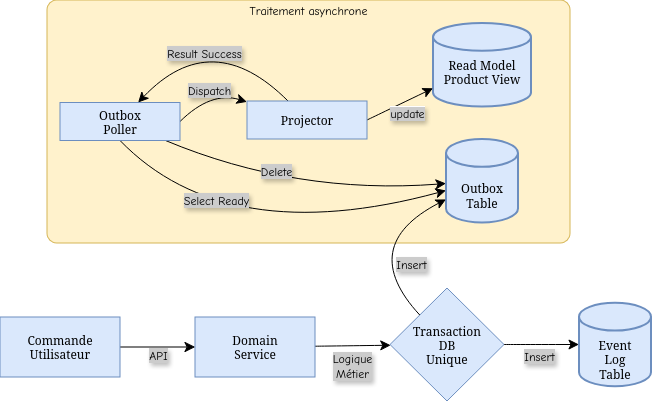

The diagram above was exported from draw.io. Its source (the exported page's mxGraphModel, read from the mxfile embedded in the PNG):
<mxGraphModel dx="1215" dy="875" grid="0" gridSize="10" guides="1" tooltips="1" connect="1" arrows="1" fold="1" page="0" pageScale="1" pageWidth="827" pageHeight="1169" math="0" shadow="0">
  <root>
    <mxCell id="0" />
    <mxCell id="1" parent="0" />
    <mxCell id="6Oj4P4iHhvAiOtKQ-IX5-1" parent="1" style="rounded=1;whiteSpace=wrap;html=1;arcSize=4;fillColor=#fff2cc;strokeColor=#d6b656;" value="&lt;div&gt;&lt;font face=&quot;Comic Sans MS&quot;&gt;Traitement asynchrone&lt;/font&gt;&lt;/div&gt;&lt;div&gt;&lt;font face=&quot;Comic Sans MS&quot;&gt;&lt;br&gt;&lt;/font&gt;&lt;/div&gt;&lt;div&gt;&lt;font face=&quot;Comic Sans MS&quot;&gt;&lt;br&gt;&lt;/font&gt;&lt;/div&gt;&lt;div&gt;&lt;font face=&quot;Comic Sans MS&quot;&gt;&lt;br&gt;&lt;/font&gt;&lt;/div&gt;&lt;div&gt;&lt;font face=&quot;Comic Sans MS&quot;&gt;&lt;br&gt;&lt;/font&gt;&lt;/div&gt;&lt;div&gt;&lt;font face=&quot;Comic Sans MS&quot;&gt;&lt;br&gt;&lt;/font&gt;&lt;/div&gt;&lt;div&gt;&lt;font face=&quot;Comic Sans MS&quot;&gt;&lt;br&gt;&lt;/font&gt;&lt;/div&gt;&lt;div&gt;&lt;font face=&quot;Comic Sans MS&quot;&gt;&lt;br&gt;&lt;/font&gt;&lt;/div&gt;&lt;div&gt;&lt;font face=&quot;Comic Sans MS&quot;&gt;&lt;br&gt;&lt;/font&gt;&lt;/div&gt;&lt;div&gt;&lt;font face=&quot;Comic Sans MS&quot;&gt;&lt;br&gt;&lt;/font&gt;&lt;/div&gt;&lt;div&gt;&lt;font face=&quot;Comic Sans MS&quot;&gt;&lt;br&gt;&lt;/font&gt;&lt;/div&gt;&lt;div&gt;&lt;font face=&quot;Comic Sans MS&quot;&gt;&lt;br&gt;&lt;/font&gt;&lt;/div&gt;&lt;div&gt;&lt;font face=&quot;Comic Sans MS&quot;&gt;&lt;br&gt;&lt;/font&gt;&lt;/div&gt;&lt;div&gt;&lt;font face=&quot;Comic Sans MS&quot;&gt;&lt;br&gt;&lt;/font&gt;&lt;/div&gt;&lt;div&gt;&lt;font face=&quot;Comic Sans MS&quot;&gt;&lt;br&gt;&lt;/font&gt;&lt;/div&gt;&lt;div&gt;&lt;font face=&quot;Comic Sans MS&quot;&gt;&lt;br&gt;&lt;/font&gt;&lt;/div&gt;" vertex="1">
      <mxGeometry height="243" width="523" x="22" y="-120" as="geometry" />
    </mxCell>
    <mxCell id="6Oj4P4iHhvAiOtKQ-IX5-5" edge="1" parent="1" source="6Oj4P4iHhvAiOtKQ-IX5-2" style="edgeStyle=none;curved=1;rounded=0;orthogonalLoop=1;jettySize=auto;html=1;fontSize=12;startSize=8;endSize=8;" target="6Oj4P4iHhvAiOtKQ-IX5-4" value="">
      <mxGeometry relative="1" as="geometry" />
    </mxCell>
    <mxCell id="6Oj4P4iHhvAiOtKQ-IX5-6" connectable="0" parent="6Oj4P4iHhvAiOtKQ-IX5-5" style="edgeLabel;html=1;align=center;verticalAlign=middle;resizable=0;points=[];fontSize=12;labelBackgroundColor=#CCCCCC;fontFamily=Comic Sans MS;textShadow=1;" value="API" vertex="1">
      <mxGeometry relative="1" x="0.04" y="-2" as="geometry">
        <mxPoint x="-1" y="6" as="offset" />
      </mxGeometry>
    </mxCell>
    <mxCell id="6Oj4P4iHhvAiOtKQ-IX5-2" parent="1" style="rounded=0;whiteSpace=wrap;html=1;fillColor=#dae8fc;strokeColor=#6c8ebf;fontFamily=Tahoma;" value="&lt;div&gt;Commande&lt;/div&gt;&lt;div&gt;Utilisateur&lt;/div&gt;" vertex="1">
      <mxGeometry height="60" width="120" x="-25" y="197" as="geometry" />
    </mxCell>
    <mxCell id="6Oj4P4iHhvAiOtKQ-IX5-8" edge="1" parent="1" source="6Oj4P4iHhvAiOtKQ-IX5-4" style="edgeStyle=none;curved=1;rounded=0;orthogonalLoop=1;jettySize=auto;html=1;fontSize=12;startSize=8;endSize=8;" target="6Oj4P4iHhvAiOtKQ-IX5-7" value="">
      <mxGeometry relative="1" as="geometry" />
    </mxCell>
    <mxCell id="6Oj4P4iHhvAiOtKQ-IX5-10" connectable="0" parent="6Oj4P4iHhvAiOtKQ-IX5-8" style="edgeLabel;html=1;align=center;verticalAlign=middle;resizable=0;points=[];fontSize=12;labelBackgroundColor=#CCCCCC;fontFamily=Comic Sans MS;textShadow=1;" value="&lt;div&gt;Logique&lt;/div&gt;&lt;div&gt;Métier&lt;/div&gt;" vertex="1">
      <mxGeometry relative="1" x="0.0819" y="-2" as="geometry">
        <mxPoint x="-4" y="18" as="offset" />
      </mxGeometry>
    </mxCell>
    <mxCell id="6Oj4P4iHhvAiOtKQ-IX5-4" parent="1" style="whiteSpace=wrap;html=1;rounded=0;fillColor=#dae8fc;strokeColor=#6c8ebf;fontFamily=Tahoma;" value="&lt;div&gt;Domain&lt;/div&gt;&lt;div&gt;Service&lt;/div&gt;" vertex="1">
      <mxGeometry height="60" width="120" x="170" y="197" as="geometry" />
    </mxCell>
    <mxCell id="6Oj4P4iHhvAiOtKQ-IX5-7" parent="1" style="rhombus;whiteSpace=wrap;html=1;rounded=0;fillColor=#dae8fc;strokeColor=#6c8ebf;fontFamily=Tahoma;" value="&lt;div&gt;Transaction&lt;/div&gt;&lt;div&gt;DB&lt;/div&gt;&lt;div&gt;Unique&lt;/div&gt;" vertex="1">
      <mxGeometry height="113" width="114" x="365" y="168" as="geometry" />
    </mxCell>
    <mxCell id="6Oj4P4iHhvAiOtKQ-IX5-11" parent="1" style="strokeWidth=2;html=1;shape=mxgraph.flowchart.database;whiteSpace=wrap;fillColor=#dae8fc;strokeColor=#6c8ebf;fontFamily=Tahoma;" value="&lt;div&gt;&lt;br&gt;&lt;/div&gt;&lt;div&gt;&lt;br&gt;&lt;/div&gt;&lt;div&gt;Event&lt;/div&gt;&lt;div&gt;Log&lt;/div&gt;&lt;div&gt;Table&lt;/div&gt;" vertex="1">
      <mxGeometry height="83.5" width="72" x="554" y="182.75" as="geometry" />
    </mxCell>
    <mxCell id="6Oj4P4iHhvAiOtKQ-IX5-12" edge="1" parent="1" source="6Oj4P4iHhvAiOtKQ-IX5-7" style="edgeStyle=none;curved=1;rounded=0;orthogonalLoop=1;jettySize=auto;html=1;exitX=1;exitY=0.5;exitDx=0;exitDy=0;entryX=0;entryY=0.5;entryDx=0;entryDy=0;entryPerimeter=0;fontSize=12;startSize=8;endSize=8;" target="6Oj4P4iHhvAiOtKQ-IX5-11">
      <mxGeometry relative="1" as="geometry" />
    </mxCell>
    <mxCell id="6Oj4P4iHhvAiOtKQ-IX5-13" connectable="0" parent="6Oj4P4iHhvAiOtKQ-IX5-12" style="edgeLabel;html=1;align=center;verticalAlign=middle;resizable=0;points=[];fontSize=12;labelBackgroundColor=#CCCCCC;fontFamily=Comic Sans MS;textShadow=1;" value="Insert" vertex="1">
      <mxGeometry relative="1" x="-0.12" y="-4" as="geometry">
        <mxPoint x="2" y="7" as="offset" />
      </mxGeometry>
    </mxCell>
    <mxCell id="6Oj4P4iHhvAiOtKQ-IX5-14" parent="1" style="strokeWidth=2;html=1;shape=mxgraph.flowchart.database;whiteSpace=wrap;fillColor=#dae8fc;strokeColor=#6c8ebf;fontFamily=Tahoma;" value="&lt;div&gt;&lt;br&gt;&lt;/div&gt;&lt;div&gt;&lt;br&gt;&lt;/div&gt;&lt;div&gt;Outbox&lt;/div&gt;&lt;div&gt;Table&lt;/div&gt;" vertex="1">
      <mxGeometry height="83.5" width="72" x="421" y="19" as="geometry" />
    </mxCell>
    <mxCell id="6Oj4P4iHhvAiOtKQ-IX5-15" edge="1" parent="1" source="6Oj4P4iHhvAiOtKQ-IX5-7" style="edgeStyle=none;curved=1;rounded=0;orthogonalLoop=1;jettySize=auto;html=1;fontSize=12;startSize=8;endSize=8;" target="6Oj4P4iHhvAiOtKQ-IX5-14">
      <mxGeometry relative="1" as="geometry">
        <Array as="points">
          <mxPoint x="331" y="126" />
        </Array>
      </mxGeometry>
    </mxCell>
    <mxCell id="6Oj4P4iHhvAiOtKQ-IX5-25" connectable="0" parent="6Oj4P4iHhvAiOtKQ-IX5-15" style="edgeLabel;html=1;align=center;verticalAlign=middle;resizable=0;points=[];fontSize=12;labelBackgroundColor=#CCCCCC;fontFamily=Comic Sans MS;textShadow=1;" value="Insert" vertex="1">
      <mxGeometry relative="1" x="-0.2858" y="2" as="geometry">
        <mxPoint x="40" y="-1" as="offset" />
      </mxGeometry>
    </mxCell>
    <mxCell id="6Oj4P4iHhvAiOtKQ-IX5-21" edge="1" parent="1" source="6Oj4P4iHhvAiOtKQ-IX5-16" style="edgeStyle=none;curved=1;rounded=0;orthogonalLoop=1;jettySize=auto;html=1;exitX=1;exitY=0.5;exitDx=0;exitDy=0;fontSize=12;startSize=8;endSize=8;" target="6Oj4P4iHhvAiOtKQ-IX5-18">
      <mxGeometry relative="1" as="geometry">
        <Array as="points">
          <mxPoint x="186" y="-29" />
        </Array>
      </mxGeometry>
    </mxCell>
    <mxCell id="6Oj4P4iHhvAiOtKQ-IX5-22" connectable="0" parent="6Oj4P4iHhvAiOtKQ-IX5-21" style="edgeLabel;html=1;align=center;verticalAlign=middle;resizable=0;points=[];fontSize=12;labelBackgroundColor=#CCCCCC;fontFamily=Comic Sans MS;textShadow=1;" value="Dispatch" vertex="1">
      <mxGeometry relative="1" x="0.2239" as="geometry">
        <mxPoint x="-8" y="-3" as="offset" />
      </mxGeometry>
    </mxCell>
    <mxCell id="6Oj4P4iHhvAiOtKQ-IX5-23" edge="1" parent="1" source="6Oj4P4iHhvAiOtKQ-IX5-16" style="edgeStyle=none;curved=1;rounded=0;orthogonalLoop=1;jettySize=auto;html=1;fontSize=12;startSize=8;endSize=8;" target="6Oj4P4iHhvAiOtKQ-IX5-14">
      <mxGeometry relative="1" as="geometry">
        <Array as="points">
          <mxPoint x="271" y="75" />
        </Array>
      </mxGeometry>
    </mxCell>
    <mxCell id="6Oj4P4iHhvAiOtKQ-IX5-24" connectable="0" parent="6Oj4P4iHhvAiOtKQ-IX5-23" style="edgeLabel;html=1;align=center;verticalAlign=middle;resizable=0;points=[];fontSize=12;labelBackgroundColor=#CCCCCC;fontFamily=Comic Sans MS;textShadow=1;" value="Delete" vertex="1">
      <mxGeometry relative="1" x="-0.1127" y="16" as="geometry">
        <mxPoint x="-16" y="-5" as="offset" />
      </mxGeometry>
    </mxCell>
    <mxCell id="6Oj4P4iHhvAiOtKQ-IX5-26" edge="1" parent="1" source="6Oj4P4iHhvAiOtKQ-IX5-16" style="edgeStyle=none;curved=1;rounded=0;orthogonalLoop=1;jettySize=auto;html=1;exitX=0.5;exitY=1;exitDx=0;exitDy=0;fontSize=12;startSize=8;endSize=8;" target="6Oj4P4iHhvAiOtKQ-IX5-14">
      <mxGeometry relative="1" as="geometry">
        <Array as="points">
          <mxPoint x="201" y="130" />
        </Array>
      </mxGeometry>
    </mxCell>
    <mxCell id="6Oj4P4iHhvAiOtKQ-IX5-27" connectable="0" parent="6Oj4P4iHhvAiOtKQ-IX5-26" style="edgeLabel;html=1;align=center;verticalAlign=middle;resizable=0;points=[];fontSize=12;labelBackgroundColor=#CCCCCC;fontFamily=Comic Sans MS;textShadow=1;" value="Select Ready" vertex="1">
      <mxGeometry relative="1" x="-0.5125" y="18" as="geometry">
        <mxPoint x="18" y="5" as="offset" />
      </mxGeometry>
    </mxCell>
    <mxCell id="6Oj4P4iHhvAiOtKQ-IX5-16" parent="1" style="rounded=0;whiteSpace=wrap;html=1;fillColor=#dae8fc;strokeColor=#6c8ebf;fontFamily=Tahoma;" value="&lt;div&gt;Outbox&lt;/div&gt;&lt;div&gt;Poller&lt;/div&gt;" vertex="1">
      <mxGeometry height="38" width="120" x="35" y="-17.5" as="geometry" />
    </mxCell>
    <mxCell id="6Oj4P4iHhvAiOtKQ-IX5-17" parent="1" style="strokeWidth=2;html=1;shape=mxgraph.flowchart.database;whiteSpace=wrap;fillColor=#dae8fc;strokeColor=#6c8ebf;fontFamily=Tahoma;" value="&lt;div&gt;&lt;br&gt;&lt;/div&gt;&lt;div&gt;Read Model&lt;/div&gt;&lt;div&gt;Product View&lt;/div&gt;" vertex="1">
      <mxGeometry height="83.5" width="98" x="408" y="-97" as="geometry" />
    </mxCell>
    <mxCell id="6Oj4P4iHhvAiOtKQ-IX5-19" edge="1" parent="1" source="6Oj4P4iHhvAiOtKQ-IX5-18" style="edgeStyle=none;curved=1;rounded=0;orthogonalLoop=1;jettySize=auto;html=1;fontSize=12;startSize=8;endSize=8;" target="6Oj4P4iHhvAiOtKQ-IX5-16">
      <mxGeometry relative="1" as="geometry">
        <Array as="points">
          <mxPoint x="187" y="-95" />
        </Array>
      </mxGeometry>
    </mxCell>
    <mxCell id="6Oj4P4iHhvAiOtKQ-IX5-20" connectable="0" parent="6Oj4P4iHhvAiOtKQ-IX5-19" style="edgeLabel;html=1;align=center;verticalAlign=middle;resizable=0;points=[];fontSize=12;labelBackgroundColor=#CCCCCC;fontFamily=Comic Sans MS;textShadow=1;" value="Result Success" vertex="1">
      <mxGeometry relative="1" x="-0.2231" y="3" as="geometry">
        <mxPoint x="-23" y="9" as="offset" />
      </mxGeometry>
    </mxCell>
    <mxCell id="6Oj4P4iHhvAiOtKQ-IX5-28" edge="1" parent="1" source="6Oj4P4iHhvAiOtKQ-IX5-18" style="edgeStyle=none;curved=1;rounded=0;orthogonalLoop=1;jettySize=auto;html=1;exitX=1;exitY=0.5;exitDx=0;exitDy=0;fontSize=12;startSize=8;endSize=8;" target="6Oj4P4iHhvAiOtKQ-IX5-17">
      <mxGeometry relative="1" as="geometry" />
    </mxCell>
    <mxCell id="6Oj4P4iHhvAiOtKQ-IX5-29" connectable="0" parent="6Oj4P4iHhvAiOtKQ-IX5-28" style="edgeLabel;html=1;align=center;verticalAlign=middle;resizable=0;points=[];fontSize=12;textShadow=1;" value="&lt;font face=&quot;Comic Sans MS&quot; style=&quot;background-color: rgb(204, 204, 204);&quot;&gt;update&lt;/font&gt;" vertex="1">
      <mxGeometry relative="1" x="0.1298" y="-1" as="geometry">
        <mxPoint x="2" y="10" as="offset" />
      </mxGeometry>
    </mxCell>
    <mxCell id="6Oj4P4iHhvAiOtKQ-IX5-18" parent="1" style="rounded=0;whiteSpace=wrap;html=1;fillColor=#dae8fc;strokeColor=#6c8ebf;fontFamily=Tahoma;" value="Projector" vertex="1">
      <mxGeometry height="38" width="120" x="222" y="-19" as="geometry" />
    </mxCell>
  </root>
</mxGraphModel>